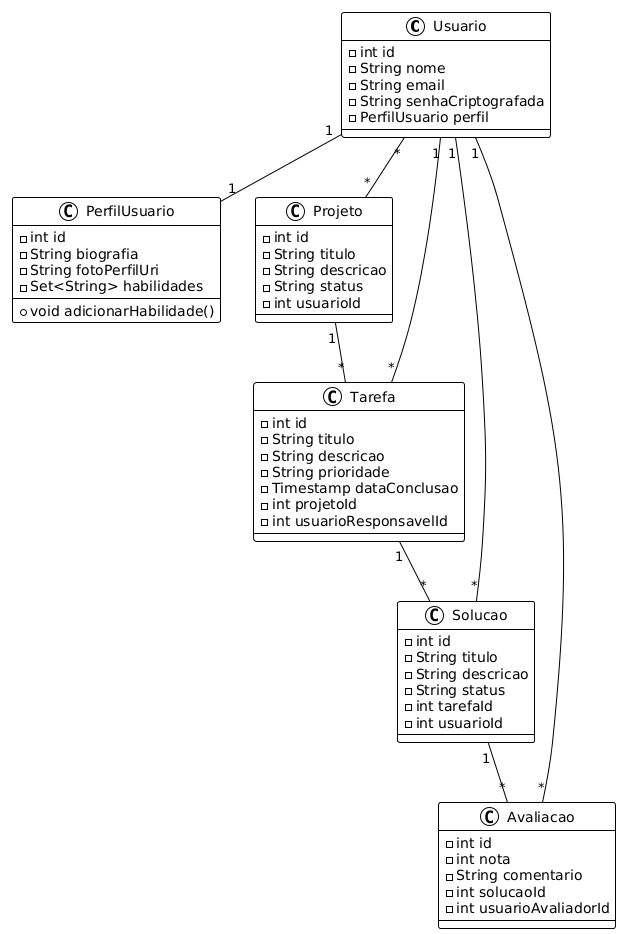

The diagram above was rendered by PlantUML. Its source (embedded in the PNG):
@startuml
!theme plain

' Classes de Modelo
class Usuario {
  -int id
  -String nome
  -String email 
  -String senhaCriptografada
  -PerfilUsuario perfil
}

class PerfilUsuario {
  -int id
  -String biografia
  -String fotoPerfilUri
  -Set<String> habilidades
  +void adicionarHabilidade()
}

class Projeto {
  -int id
  -String titulo
  -String descricao
  -String status
  -int usuarioId
}

class Tarefa {
  -int id
  -String titulo
  -String descricao
  -String prioridade
  -Timestamp dataConclusao
  -int projetoId
  -int usuarioResponsavelId
}

class Solucao {
  -int id
  -String titulo
  -String descricao 
  -String status
  -int tarefaId
  -int usuarioId
}

class Avaliacao {
  -int id
  -int nota
  -String comentario
  -int solucaoId
  -int usuarioAvaliadorId
}

Usuario "1" -- "1" PerfilUsuario
Usuario "*" -- "*" Projeto
Usuario "1" -- "*" Tarefa
Usuario "1" -- "*" Solucao 
Usuario "1" -- "*" Avaliacao

Projeto "1" -- "*" Tarefa
Tarefa "1" -- "*" Solucao
Solucao "1" -- "*" Avaliacao
@enduml